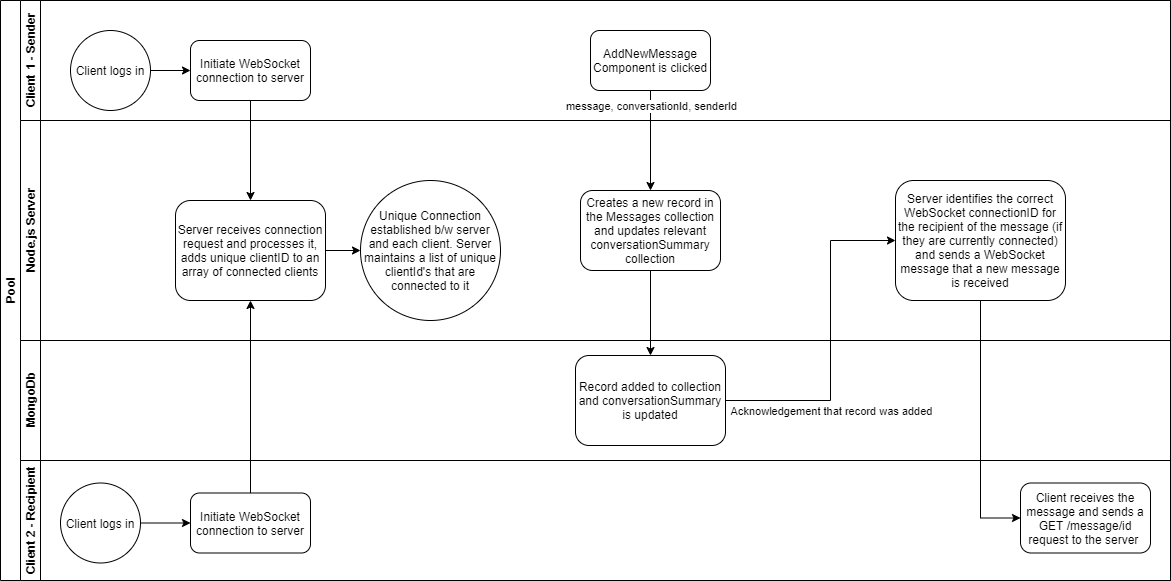

The diagram above was exported from draw.io. Its source (the exported page's mxGraphModel, read from the mxfile embedded in the PNG):
<mxGraphModel dx="1550" dy="867" grid="1" gridSize="10" guides="1" tooltips="1" connect="1" arrows="1" fold="1" page="1" pageScale="1" pageWidth="1200" pageHeight="1920" math="0" shadow="0">
  <root>
    <mxCell id="0" />
    <mxCell id="1" parent="0" />
    <mxCell id="dNxyNK7c78bLwvsdeMH5-19" value="Pool" style="swimlane;html=1;childLayout=stackLayout;resizeParent=1;resizeParentMax=0;horizontal=0;startSize=20;horizontalStack=0;swimlaneFillColor=none;" parent="1" vertex="1">
      <mxGeometry x="30" y="160" width="1170" height="580" as="geometry">
        <mxRectangle x="30" y="160" width="30" height="50" as="alternateBounds" />
      </mxGeometry>
    </mxCell>
    <mxCell id="dNxyNK7c78bLwvsdeMH5-20" value="Client 1 - Sender" style="swimlane;html=1;startSize=20;horizontal=0;" parent="dNxyNK7c78bLwvsdeMH5-19" vertex="1">
      <mxGeometry x="20" width="1150" height="120" as="geometry" />
    </mxCell>
    <mxCell id="Ir-Gu9_PcyCv-bRlFcyN-13" value="Initiate WebSocket connection to server" style="rounded=1;whiteSpace=wrap;html=1;" parent="dNxyNK7c78bLwvsdeMH5-20" vertex="1">
      <mxGeometry x="170" y="40" width="120" height="60" as="geometry" />
    </mxCell>
    <mxCell id="Ir-Gu9_PcyCv-bRlFcyN-15" style="edgeStyle=orthogonalEdgeStyle;rounded=0;orthogonalLoop=1;jettySize=auto;html=1;exitX=1;exitY=0.5;exitDx=0;exitDy=0;entryX=0;entryY=0.5;entryDx=0;entryDy=0;" parent="dNxyNK7c78bLwvsdeMH5-20" source="Ir-Gu9_PcyCv-bRlFcyN-14" target="Ir-Gu9_PcyCv-bRlFcyN-13" edge="1">
      <mxGeometry relative="1" as="geometry" />
    </mxCell>
    <mxCell id="Ir-Gu9_PcyCv-bRlFcyN-14" value="Client logs in" style="ellipse;whiteSpace=wrap;html=1;aspect=fixed;" parent="dNxyNK7c78bLwvsdeMH5-20" vertex="1">
      <mxGeometry x="50" y="30" width="80" height="80" as="geometry" />
    </mxCell>
    <mxCell id="Ir-Gu9_PcyCv-bRlFcyN-2" value="AddNewMessage Component is clicked" style="rounded=1;whiteSpace=wrap;html=1;" parent="dNxyNK7c78bLwvsdeMH5-20" vertex="1">
      <mxGeometry x="570" y="30" width="120" height="60" as="geometry" />
    </mxCell>
    <mxCell id="dNxyNK7c78bLwvsdeMH5-21" value="Node.js Server" style="swimlane;html=1;startSize=20;horizontal=0;" parent="dNxyNK7c78bLwvsdeMH5-19" vertex="1">
      <mxGeometry x="20" y="120" width="1150" height="220" as="geometry" />
    </mxCell>
    <mxCell id="Ir-Gu9_PcyCv-bRlFcyN-3" value="Creates a new record in the Messages collection and updates relevant conversationSummary collection" style="whiteSpace=wrap;html=1;rounded=1;" parent="dNxyNK7c78bLwvsdeMH5-21" vertex="1">
      <mxGeometry x="560" y="70" width="140" height="80" as="geometry" />
    </mxCell>
    <mxCell id="Ir-Gu9_PcyCv-bRlFcyN-20" style="edgeStyle=orthogonalEdgeStyle;rounded=0;orthogonalLoop=1;jettySize=auto;html=1;entryX=0;entryY=0.5;entryDx=0;entryDy=0;" parent="dNxyNK7c78bLwvsdeMH5-21" source="Ir-Gu9_PcyCv-bRlFcyN-16" target="Ir-Gu9_PcyCv-bRlFcyN-19" edge="1">
      <mxGeometry relative="1" as="geometry" />
    </mxCell>
    <mxCell id="Ir-Gu9_PcyCv-bRlFcyN-16" value="Server receives connection request and processes it, adds unique clientID to an array of connected clients" style="rounded=1;whiteSpace=wrap;html=1;" parent="dNxyNK7c78bLwvsdeMH5-21" vertex="1">
      <mxGeometry x="155" y="80" width="150" height="100" as="geometry" />
    </mxCell>
    <mxCell id="Ir-Gu9_PcyCv-bRlFcyN-19" value="Unique Connection established b/w server and each client. Server maintains a list of unique clientId's that are connected to it" style="ellipse;whiteSpace=wrap;html=1;aspect=fixed;" parent="dNxyNK7c78bLwvsdeMH5-21" vertex="1">
      <mxGeometry x="340" y="60" width="140" height="140" as="geometry" />
    </mxCell>
    <mxCell id="Ir-Gu9_PcyCv-bRlFcyN-9" value="Server identifies the correct WebSocket connectionID for the recipient of the message (if they are currently connected) and sends a WebSocket message that a new message is received" style="whiteSpace=wrap;html=1;rounded=1;" parent="dNxyNK7c78bLwvsdeMH5-21" vertex="1">
      <mxGeometry x="875" y="60" width="170" height="120" as="geometry" />
    </mxCell>
    <mxCell id="dNxyNK7c78bLwvsdeMH5-22" value="MongoDb" style="swimlane;html=1;startSize=20;horizontal=0;" parent="dNxyNK7c78bLwvsdeMH5-19" vertex="1">
      <mxGeometry x="20" y="340" width="1150" height="120" as="geometry" />
    </mxCell>
    <mxCell id="Ir-Gu9_PcyCv-bRlFcyN-7" value="Record added to collection and conversationSummary is updated" style="rounded=1;whiteSpace=wrap;html=1;" parent="dNxyNK7c78bLwvsdeMH5-22" vertex="1">
      <mxGeometry x="555" y="15" width="150" height="90" as="geometry" />
    </mxCell>
    <mxCell id="Ir-Gu9_PcyCv-bRlFcyN-12" style="edgeStyle=orthogonalEdgeStyle;rounded=0;orthogonalLoop=1;jettySize=auto;html=1;entryX=0.5;entryY=0;entryDx=0;entryDy=0;" parent="dNxyNK7c78bLwvsdeMH5-19" source="Ir-Gu9_PcyCv-bRlFcyN-3" target="Ir-Gu9_PcyCv-bRlFcyN-7" edge="1">
      <mxGeometry relative="1" as="geometry" />
    </mxCell>
    <mxCell id="Ir-Gu9_PcyCv-bRlFcyN-4" value="" style="edgeStyle=orthogonalEdgeStyle;rounded=0;orthogonalLoop=1;jettySize=auto;html=1;" parent="dNxyNK7c78bLwvsdeMH5-19" source="Ir-Gu9_PcyCv-bRlFcyN-2" target="Ir-Gu9_PcyCv-bRlFcyN-3" edge="1">
      <mxGeometry relative="1" as="geometry" />
    </mxCell>
    <mxCell id="Ir-Gu9_PcyCv-bRlFcyN-5" value="message, conversationId, senderId" style="edgeLabel;html=1;align=center;verticalAlign=middle;resizable=0;points=[];" parent="Ir-Gu9_PcyCv-bRlFcyN-4" vertex="1" connectable="0">
      <mxGeometry x="-0.2696" y="-1" relative="1" as="geometry">
        <mxPoint x="1" y="-22" as="offset" />
      </mxGeometry>
    </mxCell>
    <mxCell id="Ir-Gu9_PcyCv-bRlFcyN-10" value="" style="edgeStyle=orthogonalEdgeStyle;rounded=0;orthogonalLoop=1;jettySize=auto;html=1;entryX=0;entryY=0.5;entryDx=0;entryDy=0;" parent="dNxyNK7c78bLwvsdeMH5-19" source="Ir-Gu9_PcyCv-bRlFcyN-7" target="Ir-Gu9_PcyCv-bRlFcyN-9" edge="1">
      <mxGeometry relative="1" as="geometry">
        <Array as="points">
          <mxPoint x="830" y="400" />
          <mxPoint x="830" y="240" />
        </Array>
      </mxGeometry>
    </mxCell>
    <mxCell id="Ir-Gu9_PcyCv-bRlFcyN-11" value="Acknowledgement that record was added" style="edgeLabel;html=1;align=center;verticalAlign=middle;resizable=0;points=[];" parent="Ir-Gu9_PcyCv-bRlFcyN-10" vertex="1" connectable="0">
      <mxGeometry x="-0.2478" y="2" relative="1" as="geometry">
        <mxPoint x="2" y="29" as="offset" />
      </mxGeometry>
    </mxCell>
    <mxCell id="Ir-Gu9_PcyCv-bRlFcyN-36" value="Client 2 - Recipient" style="swimlane;html=1;startSize=20;horizontal=0;" parent="dNxyNK7c78bLwvsdeMH5-19" vertex="1">
      <mxGeometry x="20" y="460" width="1150" height="120" as="geometry" />
    </mxCell>
    <mxCell id="Ir-Gu9_PcyCv-bRlFcyN-24" value="Client logs in" style="ellipse;whiteSpace=wrap;html=1;aspect=fixed;" parent="Ir-Gu9_PcyCv-bRlFcyN-36" vertex="1">
      <mxGeometry x="40" y="22.5" width="80" height="80" as="geometry" />
    </mxCell>
    <mxCell id="Ir-Gu9_PcyCv-bRlFcyN-22" value="Initiate WebSocket connection to server" style="rounded=1;whiteSpace=wrap;html=1;" parent="Ir-Gu9_PcyCv-bRlFcyN-36" vertex="1">
      <mxGeometry x="170" y="32.5" width="120" height="60" as="geometry" />
    </mxCell>
    <mxCell id="Ir-Gu9_PcyCv-bRlFcyN-28" value="Client receives the message and sends a GET /message/id request to the server&amp;nbsp;" style="whiteSpace=wrap;html=1;rounded=1;" parent="Ir-Gu9_PcyCv-bRlFcyN-36" vertex="1">
      <mxGeometry x="1000" y="22.5" width="130" height="70" as="geometry" />
    </mxCell>
    <mxCell id="Ir-Gu9_PcyCv-bRlFcyN-23" style="edgeStyle=orthogonalEdgeStyle;rounded=0;orthogonalLoop=1;jettySize=auto;html=1;exitX=1;exitY=0.5;exitDx=0;exitDy=0;entryX=0;entryY=0.5;entryDx=0;entryDy=0;" parent="Ir-Gu9_PcyCv-bRlFcyN-36" source="Ir-Gu9_PcyCv-bRlFcyN-24" target="Ir-Gu9_PcyCv-bRlFcyN-22" edge="1">
      <mxGeometry relative="1" as="geometry" />
    </mxCell>
    <mxCell id="Ir-Gu9_PcyCv-bRlFcyN-39" style="edgeStyle=orthogonalEdgeStyle;rounded=0;orthogonalLoop=1;jettySize=auto;html=1;exitX=0.5;exitY=1;exitDx=0;exitDy=0;entryX=0.5;entryY=0;entryDx=0;entryDy=0;" parent="dNxyNK7c78bLwvsdeMH5-19" source="Ir-Gu9_PcyCv-bRlFcyN-13" target="Ir-Gu9_PcyCv-bRlFcyN-16" edge="1">
      <mxGeometry relative="1" as="geometry" />
    </mxCell>
    <mxCell id="Ir-Gu9_PcyCv-bRlFcyN-40" style="edgeStyle=orthogonalEdgeStyle;rounded=0;orthogonalLoop=1;jettySize=auto;html=1;entryX=0.5;entryY=1;entryDx=0;entryDy=0;" parent="dNxyNK7c78bLwvsdeMH5-19" source="Ir-Gu9_PcyCv-bRlFcyN-22" target="Ir-Gu9_PcyCv-bRlFcyN-16" edge="1">
      <mxGeometry relative="1" as="geometry" />
    </mxCell>
    <mxCell id="Ir-Gu9_PcyCv-bRlFcyN-42" style="edgeStyle=orthogonalEdgeStyle;rounded=0;orthogonalLoop=1;jettySize=auto;html=1;exitX=0.5;exitY=1;exitDx=0;exitDy=0;entryX=0;entryY=0.5;entryDx=0;entryDy=0;" parent="dNxyNK7c78bLwvsdeMH5-19" source="Ir-Gu9_PcyCv-bRlFcyN-9" target="Ir-Gu9_PcyCv-bRlFcyN-28" edge="1">
      <mxGeometry relative="1" as="geometry" />
    </mxCell>
  </root>
</mxGraphModel>